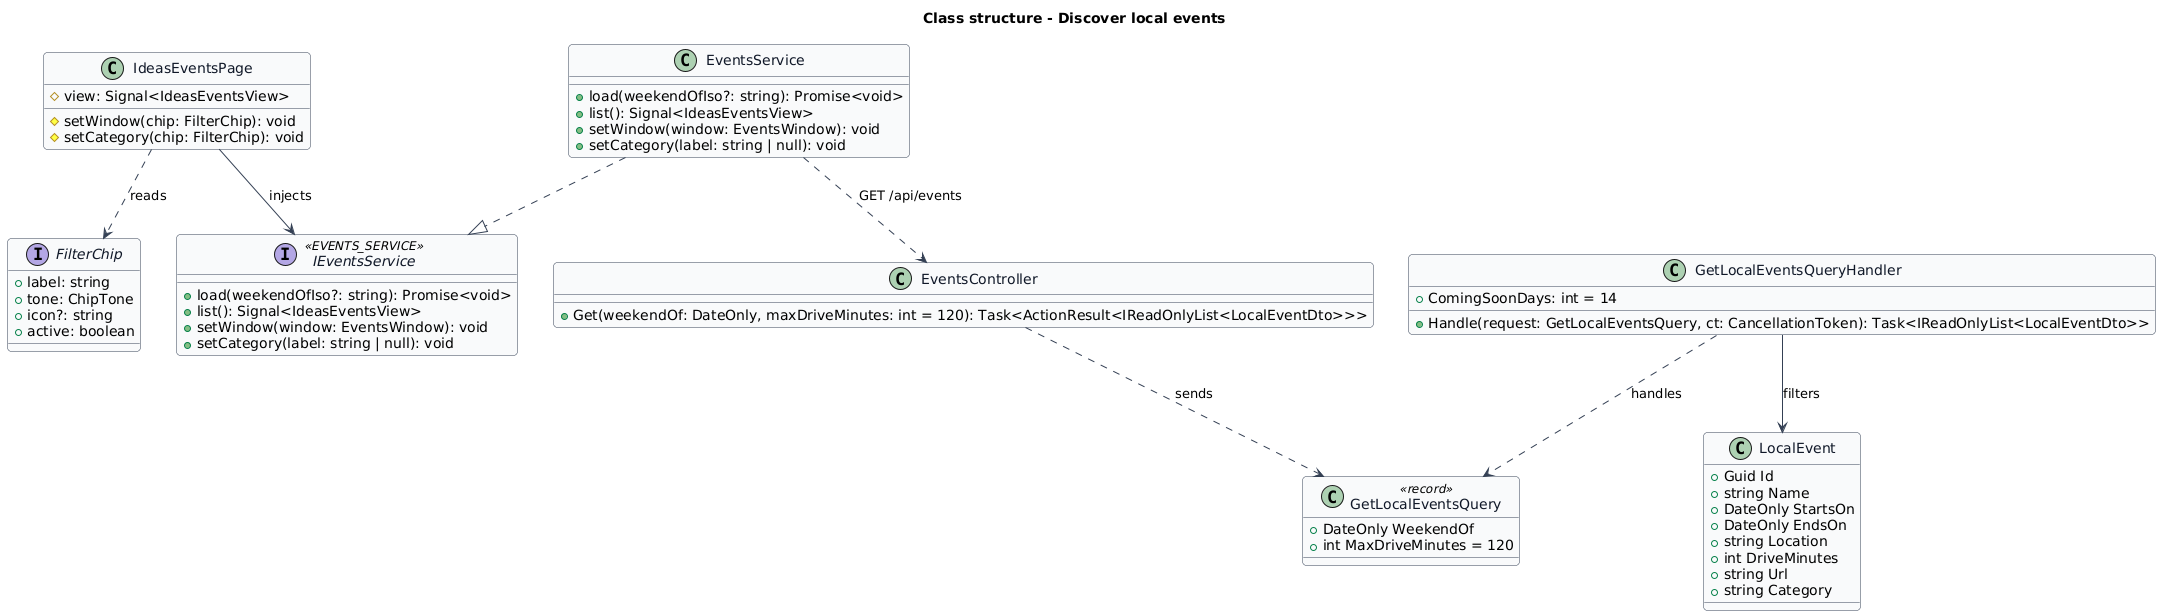

The diagram above was rendered by PlantUML. Its source (embedded in the PNG):
@startuml
skinparam backgroundColor #FFFFFF
skinparam shadowing false
skinparam roundcorner 8
skinparam defaultFontName Arial
skinparam ArrowColor #344054
skinparam class {
  BorderColor #344054
  FontColor #101828
  BackgroundColor #F9FAFB
}
title Class structure - Discover local events

class IdeasEventsPage {
  #view: Signal<IdeasEventsView>
  #setWindow(chip: FilterChip): void
  #setCategory(chip: FilterChip): void
}
interface FilterChip {
  +label: string
  +tone: ChipTone
  +icon?: string
  +active: boolean
}
interface IEventsService <<EVENTS_SERVICE>> {
  +load(weekendOfIso?: string): Promise<void>
  +list(): Signal<IdeasEventsView>
  +setWindow(window: EventsWindow): void
  +setCategory(label: string | null): void
}
class EventsService {
  +load(weekendOfIso?: string): Promise<void>
  +list(): Signal<IdeasEventsView>
  +setWindow(window: EventsWindow): void
  +setCategory(label: string | null): void
}
class EventsController {
  +Get(weekendOf: DateOnly, maxDriveMinutes: int = 120): Task<ActionResult<IReadOnlyList<LocalEventDto>>>
}
class GetLocalEventsQuery <<record>> {
  +DateOnly WeekendOf
  +int MaxDriveMinutes = 120
}
class GetLocalEventsQueryHandler {
  +ComingSoonDays: int = 14
  +Handle(request: GetLocalEventsQuery, ct: CancellationToken): Task<IReadOnlyList<LocalEventDto>>
}
class LocalEvent {
  +Guid Id
  +string Name
  +DateOnly StartsOn
  +DateOnly EndsOn
  +string Location
  +int DriveMinutes
  +string Url
  +string Category
}
IdeasEventsPage --> IEventsService : injects
IdeasEventsPage ..> FilterChip : reads
EventsService ..|> IEventsService
EventsService ..> EventsController : GET /api/events
EventsController ..> GetLocalEventsQuery : sends
GetLocalEventsQueryHandler ..> GetLocalEventsQuery : handles
GetLocalEventsQueryHandler --> LocalEvent : filters
@enduml